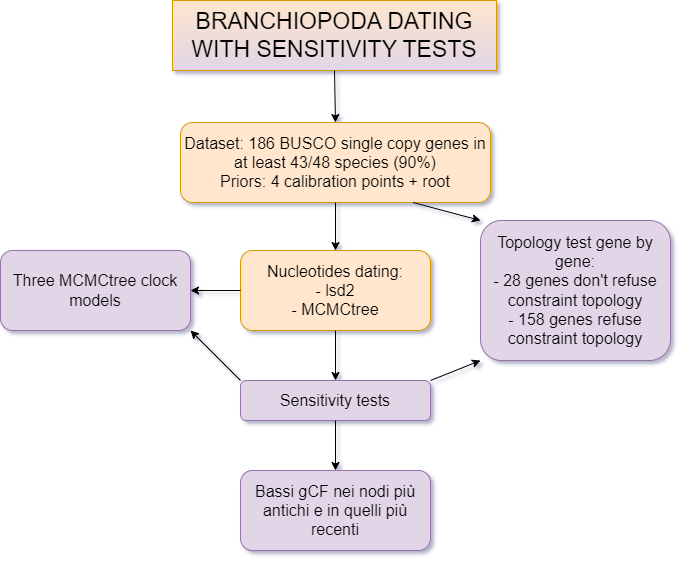

The diagram above was exported from draw.io. Its source (the exported page's mxGraphModel, read from the mxfile embedded in the PNG):
<mxGraphModel dx="1167" dy="589" grid="1" gridSize="10" guides="1" tooltips="1" connect="1" arrows="1" fold="1" page="1" pageScale="1" pageWidth="827" pageHeight="1169" background="#ffffff" math="0" shadow="1">
  <root>
    <mxCell id="0" />
    <mxCell id="1" parent="0" />
    <mxCell id="CVXwC9cQfm-lqp3V1fLB-1" value="BRANCHIOPODA DATING WITH SENSITIVITY TESTS" style="text;html=1;strokeColor=#d79b00;fillColor=#ffe6cc;align=center;verticalAlign=middle;whiteSpace=wrap;rounded=0;fontSize=23;gradientColor=#e1d5e7;" parent="1" vertex="1">
      <mxGeometry x="252" y="20" width="324" height="70" as="geometry" />
    </mxCell>
    <mxCell id="CVXwC9cQfm-lqp3V1fLB-2" value="" style="endArrow=classic;html=1;rounded=0;entryX=0.5;entryY=0;entryDx=0;entryDy=0;exitX=0.5;exitY=1;exitDx=0;exitDy=0;" parent="1" source="CVXwC9cQfm-lqp3V1fLB-1" target="CVXwC9cQfm-lqp3V1fLB-3" edge="1">
      <mxGeometry width="50" height="50" relative="1" as="geometry">
        <mxPoint x="390" y="300" as="sourcePoint" />
        <mxPoint x="440" y="250" as="targetPoint" />
      </mxGeometry>
    </mxCell>
    <mxCell id="CVXwC9cQfm-lqp3V1fLB-3" value="&lt;font style=&quot;font-size: 16px;&quot;&gt;Dataset: 186 BUSCO single copy genes in at least 43/48 species (90%)&lt;br&gt;Priors: 4 calibration points + root&lt;/font&gt;" style="rounded=1;whiteSpace=wrap;html=1;fillColor=#ffe6cc;strokeColor=#d79b00;" parent="1" vertex="1">
      <mxGeometry x="260" y="142" width="310" height="80" as="geometry" />
    </mxCell>
    <mxCell id="CVXwC9cQfm-lqp3V1fLB-4" value="&lt;span style=&quot;font-size: 16px;&quot;&gt;Nucleotides dating:&lt;br&gt;- lsd2&lt;br&gt;- MCMCtree&lt;br&gt;&lt;/span&gt;" style="rounded=1;whiteSpace=wrap;html=1;fillColor=#ffe6cc;strokeColor=#d79b00;" parent="1" vertex="1">
      <mxGeometry x="320" y="270" width="190" height="80" as="geometry" />
    </mxCell>
    <mxCell id="CVXwC9cQfm-lqp3V1fLB-5" value="" style="endArrow=classic;html=1;rounded=0;entryX=0.5;entryY=0;entryDx=0;entryDy=0;exitX=0.5;exitY=1;exitDx=0;exitDy=0;" parent="1" source="CVXwC9cQfm-lqp3V1fLB-3" target="CVXwC9cQfm-lqp3V1fLB-4" edge="1">
      <mxGeometry width="50" height="50" relative="1" as="geometry">
        <mxPoint x="424" y="100" as="sourcePoint" />
        <mxPoint x="425" y="152" as="targetPoint" />
      </mxGeometry>
    </mxCell>
    <mxCell id="4Tka-V1lkO10VWJ0bqdY-1" value="&lt;span style=&quot;font-size: 16px;&quot;&gt;Sensitivity tests&lt;br&gt;&lt;/span&gt;" style="rounded=1;whiteSpace=wrap;html=1;fillColor=#e1d5e7;strokeColor=#9673a6;" parent="1" vertex="1">
      <mxGeometry x="320" y="400" width="190" height="40" as="geometry" />
    </mxCell>
    <mxCell id="4Tka-V1lkO10VWJ0bqdY-2" value="" style="endArrow=classic;html=1;rounded=0;entryX=0.5;entryY=0;entryDx=0;entryDy=0;exitX=0.5;exitY=1;exitDx=0;exitDy=0;" parent="1" source="CVXwC9cQfm-lqp3V1fLB-4" target="4Tka-V1lkO10VWJ0bqdY-1" edge="1">
      <mxGeometry width="50" height="50" relative="1" as="geometry">
        <mxPoint x="414.47" y="350" as="sourcePoint" />
        <mxPoint x="414.47" y="398" as="targetPoint" />
      </mxGeometry>
    </mxCell>
    <mxCell id="4Tka-V1lkO10VWJ0bqdY-5" value="&lt;span style=&quot;font-size: 16px;&quot;&gt;Topology test gene by gene:&lt;br&gt;- 28 genes don't refuse constraint topology&lt;br&gt;- 158 genes refuse constraint topology&lt;br&gt;&lt;/span&gt;" style="rounded=1;whiteSpace=wrap;html=1;fillColor=#e1d5e7;strokeColor=#9673a6;" parent="1" vertex="1">
      <mxGeometry x="560" y="240" width="190" height="140" as="geometry" />
    </mxCell>
    <mxCell id="4Tka-V1lkO10VWJ0bqdY-6" value="" style="endArrow=classic;html=1;rounded=0;entryX=0;entryY=1;entryDx=0;entryDy=0;exitX=1;exitY=0;exitDx=0;exitDy=0;" parent="1" source="4Tka-V1lkO10VWJ0bqdY-1" target="4Tka-V1lkO10VWJ0bqdY-5" edge="1">
      <mxGeometry width="50" height="50" relative="1" as="geometry">
        <mxPoint x="430" y="410" as="sourcePoint" />
        <mxPoint x="480" y="360" as="targetPoint" />
      </mxGeometry>
    </mxCell>
    <mxCell id="4Tka-V1lkO10VWJ0bqdY-7" value="" style="endArrow=classic;html=1;rounded=0;entryX=0;entryY=0;entryDx=0;entryDy=0;exitX=0.75;exitY=1;exitDx=0;exitDy=0;" parent="1" source="CVXwC9cQfm-lqp3V1fLB-3" target="4Tka-V1lkO10VWJ0bqdY-5" edge="1">
      <mxGeometry width="50" height="50" relative="1" as="geometry">
        <mxPoint x="520" y="410" as="sourcePoint" />
        <mxPoint x="570" y="360" as="targetPoint" />
      </mxGeometry>
    </mxCell>
    <mxCell id="4Tka-V1lkO10VWJ0bqdY-8" value="&lt;span style=&quot;font-size: 16px;&quot;&gt;Three MCMCtree clock models&lt;br&gt;&lt;/span&gt;" style="rounded=1;whiteSpace=wrap;html=1;fillColor=#e1d5e7;strokeColor=#9673a6;" parent="1" vertex="1">
      <mxGeometry x="80" y="270" width="190" height="80" as="geometry" />
    </mxCell>
    <mxCell id="4Tka-V1lkO10VWJ0bqdY-9" value="" style="endArrow=classic;html=1;rounded=0;entryX=1;entryY=1;entryDx=0;entryDy=0;exitX=0;exitY=0;exitDx=0;exitDy=0;" parent="1" source="4Tka-V1lkO10VWJ0bqdY-1" target="4Tka-V1lkO10VWJ0bqdY-8" edge="1">
      <mxGeometry width="50" height="50" relative="1" as="geometry">
        <mxPoint x="430" y="410" as="sourcePoint" />
        <mxPoint x="480" y="360" as="targetPoint" />
      </mxGeometry>
    </mxCell>
    <mxCell id="4Tka-V1lkO10VWJ0bqdY-10" value="" style="endArrow=classic;html=1;rounded=0;entryX=1;entryY=0.5;entryDx=0;entryDy=0;exitX=0;exitY=0.5;exitDx=0;exitDy=0;" parent="1" source="CVXwC9cQfm-lqp3V1fLB-4" target="4Tka-V1lkO10VWJ0bqdY-8" edge="1">
      <mxGeometry width="50" height="50" relative="1" as="geometry">
        <mxPoint x="330" y="410" as="sourcePoint" />
        <mxPoint x="280" y="360" as="targetPoint" />
      </mxGeometry>
    </mxCell>
    <mxCell id="4Tka-V1lkO10VWJ0bqdY-11" value="&lt;span style=&quot;font-size: 16px;&quot;&gt;Bassi gCF nei nodi più antichi e in quelli più recenti&lt;br&gt;&lt;/span&gt;" style="rounded=1;whiteSpace=wrap;html=1;fillColor=#e1d5e7;strokeColor=#9673a6;" parent="1" vertex="1">
      <mxGeometry x="320" y="490" width="190" height="80" as="geometry" />
    </mxCell>
    <mxCell id="4Tka-V1lkO10VWJ0bqdY-12" value="" style="endArrow=classic;html=1;rounded=0;entryX=0.5;entryY=0;entryDx=0;entryDy=0;exitX=0.5;exitY=1;exitDx=0;exitDy=0;" parent="1" source="4Tka-V1lkO10VWJ0bqdY-1" target="4Tka-V1lkO10VWJ0bqdY-11" edge="1">
      <mxGeometry width="50" height="50" relative="1" as="geometry">
        <mxPoint x="420" y="440" as="sourcePoint" />
        <mxPoint x="425" y="410" as="targetPoint" />
      </mxGeometry>
    </mxCell>
  </root>
</mxGraphModel>